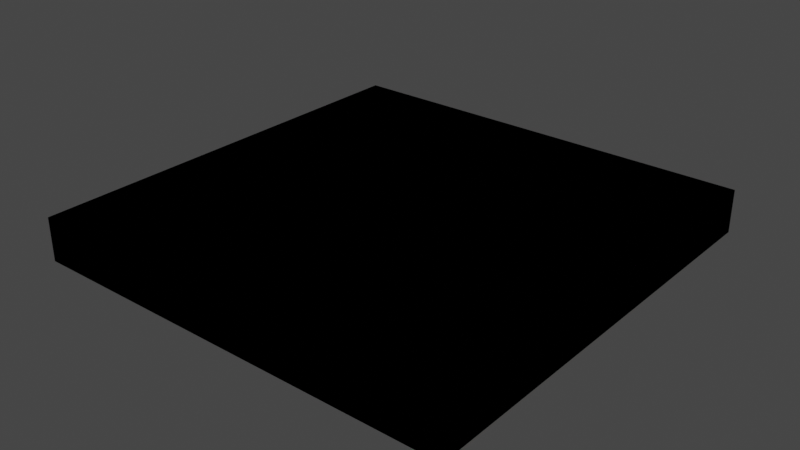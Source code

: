 # Source: spawn.blend  (saved by Blender 3.5.10; exported with 4.5.12 LTS)
import bpy
from mathutils import Matrix  # noqa: F401  (used for matrix-valued properties, if any)

bpy.ops.wm.read_factory_settings(use_empty=True)
scene = bpy.context.scene
scene.name = 'Scene'

# ---- collections
col_collection = bpy.data.collections.new('Collection'); scene.collection.children.link(col_collection)

# ---- images (referenced by path relative to the original .blend; pixels are not part of the script)
import os
ASSET_DIR = os.environ.get("B2B_ASSET_DIR", "")  # directory of the original .blend (textures are referenced by path, not embedded)
HERE = os.path.dirname(os.path.abspath(__file__))  # packed textures are extracted next to this script under _unpacked/

def load_image(name, relpath, width, height, colorspace="sRGB"):
    """Load a texture the original file referenced (path relative to the .blend, or extracted next to this script)."""
    p = next((c for c in (os.path.join(HERE, relpath), os.path.join(ASSET_DIR, relpath)) if relpath and os.path.exists(c)), "")
    if p:
        img = bpy.data.images.load(p, check_existing=True)
        img.name = name
    else:  # same state as the original file: an image datablock whose file is absent (Cycles renders it pink)
        img = bpy.data.images.new(name, width, height)
        img.source = "FILE"
        img.filepath = "//" + (relpath or name)
    img.colorspace_settings.name = colorspace
    return img
img_debug_material_png = load_image('debug_material.png', 'debug_material.png', 1024, 1024, 'sRGB')

# ---- materials (node trees are filled in below, after node groups)
mat_debugmaterial = bpy.data.materials.new('DebugMaterial')
mat_debugmaterial.use_backface_culling = True
mat_debugmaterial.use_transparent_shadow = False

# ---- node groups
ng_auto_smooth = bpy.data.node_groups.new('Auto Smooth', 'GeometryNodeTree')
_s = ng_auto_smooth.interface.new_socket(name='Geometry', in_out='OUTPUT', socket_type='NodeSocketGeometry')
_s = ng_auto_smooth.interface.new_socket(name='Geometry', in_out='INPUT', socket_type='NodeSocketGeometry')
_s = ng_auto_smooth.interface.new_socket(name='Angle', in_out='INPUT', socket_type='NodeSocketFloat')
_s.subtype = 'ANGLE'
_s.min_value = 0.0
_s.max_value = 3.142
ng_auto_smooth.is_modifier = True
_N = ng_auto_smooth.nodes; _L = ng_auto_smooth.links
n0 = _N.new('NodeGroupOutput'); n0.name = 'Group Output'; n0.location = (480, -100)
n1 = _N.new('NodeGroupInput'); n1.name = 'Group Input'; n1.location = (-420, -300)
n2 = _N.new('NodeGroupInput'); n2.name = 'Group Input.001'; n2.location = (-60, -100)
n3 = _N.new('GeometryNodeSetShadeSmooth'); n3.name = 'Set Shade Smooth'; n3.location = (120, -100)
n3.domain = 'EDGE'
n4 = _N.new('GeometryNodeSetShadeSmooth'); n4.name = 'Set Shade Smooth.001'; n4.location = (300, -100)
n5 = _N.new('GeometryNodeInputMeshEdgeAngle'); n5.name = 'Edge Angle'; n5.location = (-420, -220)
n6 = _N.new('GeometryNodeInputEdgeSmooth'); n6.name = 'Is Edge Smooth'; n6.location = (-60, -160)
n7 = _N.new('GeometryNodeInputShadeSmooth'); n7.name = 'Is Face Smooth'; n7.location = (-240, -340)
n8 = _N.new('FunctionNodeBooleanMath'); n8.name = 'Boolean Math'; n8.location = (-60, -220)
n9 = _N.new('FunctionNodeCompare'); n9.name = 'Compare'; n9.location = (-240, -180)
n9.operation = 'LESS_EQUAL'
_L.new(n5.outputs[0], n9.inputs[0])
_L.new(n4.outputs[0], n0.inputs[0])
_L.new(n1.outputs[1], n9.inputs[1])
_L.new(n9.outputs[0], n8.inputs[0])
_L.new(n7.outputs[0], n8.inputs[1])
_L.new(n2.outputs[0], n3.inputs[0])
_L.new(n6.outputs[0], n3.inputs[1])
_L.new(n3.outputs[0], n4.inputs[0])
_L.new(n8.outputs[0], n3.inputs[2])
n0.is_active_output = True

# ---- material node trees
mat_debugmaterial.use_nodes = True; mat_debugmaterial.node_tree.nodes.clear()
_N = mat_debugmaterial.node_tree.nodes; _L = mat_debugmaterial.node_tree.links
n0 = _N.new('ShaderNodeBsdfPrincipled'); n0.name = 'Principled BSDF'; n0.location = (10, 300)
n0.distribution = 'GGX'
n0.subsurface_method = 'RANDOM_WALK_SKIN'
n0.inputs[2].default_value = 1.0
n0.inputs[3].default_value = 1.45
n0.inputs[27].default_value = (0.0, 0.0, 0.0, 1.0)
n0.inputs[28].default_value = 1.0
n1 = _N.new('ShaderNodeOutputMaterial'); n1.name = 'Material Output'; n1.location = (300, 300)
n2 = _N.new('ShaderNodeTexImage'); n2.name = 'Image Texture'; n2.location = (-280, 280)
n2.image = img_debug_material_png
_L.new(n0.outputs[0], n1.inputs[0])
_L.new(n2.outputs[0], n0.inputs[0])
n1.is_active_output = True

# ---- world
world_world = bpy.data.worlds.new('World'); scene.world = world_world
world_world.use_nodes = True; world_world.node_tree.nodes.clear()
_N = world_world.node_tree.nodes; _L = world_world.node_tree.links
n0 = _N.new('ShaderNodeOutputWorld'); n0.name = 'World Output'; n0.location = (300, 300)
n1 = _N.new('ShaderNodeBackground'); n1.name = 'Background'; n1.location = (10, 300)
n1.inputs[0].default_value = (0.05088, 0.05088, 0.05088, 1.0)
_L.new(n1.outputs[0], n0.inputs[0])
n0.is_active_output = True
world_world.color = (0.05088, 0.05088, 0.05088)
world_world.use_sun_shadow = False
world_world.sun_shadow_jitter_overblur = 0.0

# ---- meshes
me_levelgeometrymesh = bpy.data.meshes.new('LevelGeometryMesh')
me_levelgeometrymesh.from_pydata([(-20.0, -20.0, 4.0), (20.0, -20.0, 4.0), (-20.0, 20.0, 4.0), (20.0, 20.0, 4.0), (-20.0, -20.0, 0.0), (20.0, -20.0, 0.0), (-20.0, 20.0, 0.0), (20.0, 20.0, 0.0)], [], [(0, 2, 3, 1), (4, 5, 7, 6), (0, 4, 6, 2), (1, 5, 4, 0), (3, 7, 5, 1), (2, 6, 7, 3)])
_uv = me_levelgeometrymesh.uv_layers.new(name='UVMap')
_uv.uv.foreach_set('vector', [-20.0, -20.0, -20.0, 20.0, 20.0, 20.0, 20.0, -20.0, -20.0, -20.0, 20.0, -20.0, 20.0, 20.0, -20.0, 20.0, -20.0, 4.0, -20.0, 0.0, 20.0, 0.0, 20.0, 4.0, 20.0, 4.0, 20.0, 0.0, -20.0, 0.0, -20.0, 4.0, 20.0, 4.0, 20.0, 0.0, -20.0, 0.0, -20.0, 4.0, -20.0, 4.0, -20.0, 0.0, 20.0, 0.0, 20.0, 4.0])
me_levelgeometrymesh.materials.append(mat_debugmaterial)
me_levelgeometrymesh.update()
me_sector = bpy.data.meshes.new('SECTOR')
me_sector.from_pydata([(-20.0, -20.0, 0.0), (20.0, -20.0, 0.0), (-20.0, 20.0, 0.0), (20.0, 20.0, 0.0)], [], [(0, 1, 3, 2)])
_uv = me_sector.uv_layers.new(name='UVMap')
_uv.uv.foreach_set('vector', [0.0, 0.0, 1.0, 0.0, 1.0, 1.0, 0.0, 1.0])
me_sector.materials.append(mat_debugmaterial)
me_sector.materials.append(mat_debugmaterial)
me_sector.materials.append(mat_debugmaterial)
me_sector.update()

# ---- objects
ob_levelgeometry = bpy.data.objects.new('LevelGeometry', me_levelgeometrymesh)
ob_add_0_0 = bpy.data.objects.new('ADD[0]0', me_sector)

# ---- transforms, parenting, visibility, modifiers, constraints
ob_levelgeometry.location = (0.0, 0.0, 0.0)
ob_levelgeometry.hide_select = True
_m = ob_levelgeometry.modifiers.new('Auto Smooth', 'NODES')
_m.node_group = ng_auto_smooth
_gi = [s.identifier for s in ng_auto_smooth.interface.items_tree if s.item_type == 'SOCKET' and s.in_out == 'INPUT']
_m[_gi[1]] = 0.5236  # Angle
ob_add_0_0.location = (0.0, 0.0, 0.0)
ob_add_0_0.display_type = 'WIRE'
_m = ob_add_0_0.modifiers.new('Solidify', 'SOLIDIFY')
_m.thickness = 4.0
_m.offset = 1.0
_m.material_offset = 1
_m.material_offset_rim = 2
_m.use_even_offset = True
_m.use_quality_normals = True

# ---- collection membership
scene.collection.objects.link(ob_levelgeometry)
col_collection.objects.link(ob_add_0_0)

# ---- scene / render settings (as saved in the file)
scene.frame_start = 1; scene.frame_end = 250; scene.frame_set(1)
scene.render.engine = 'BLENDER_EEVEE_NEXT'
scene.cycles.sampling_pattern = 'TABULATED_SOBOL'
scene.view_settings.view_transform = 'Filmic'
bpy.context.view_layer.update()

# ---- added for rendering (the .blend has no active camera and no usable light): camera, sun
cam_auto = bpy.data.cameras.new('AutoCamera')
cam_auto.lens = 50.0
cam_auto.sensor_width = 36.0
cam_auto.clip_end = 1000.0
ob_auto_camera = bpy.data.objects.new('AutoCamera', cam_auto)
scene.collection.objects.link(ob_auto_camera)
ob_auto_camera.location = (52.4693, -62.9632, 43.9754)
ob_auto_camera.rotation_euler = (1.09748, -7.21219e-08, 0.694738)
scene.camera = ob_auto_camera
light_auto_sun = bpy.data.lights.new('AutoSun', 'SUN')
light_auto_sun.energy = 3.0
light_auto_sun.angle = 0.0523599
ob_auto_sun = bpy.data.objects.new('AutoSun', light_auto_sun)
scene.collection.objects.link(ob_auto_sun)
ob_auto_sun.rotation_euler = (0.872665, 0.174533, 0.523599)
bpy.context.view_layer.update()
